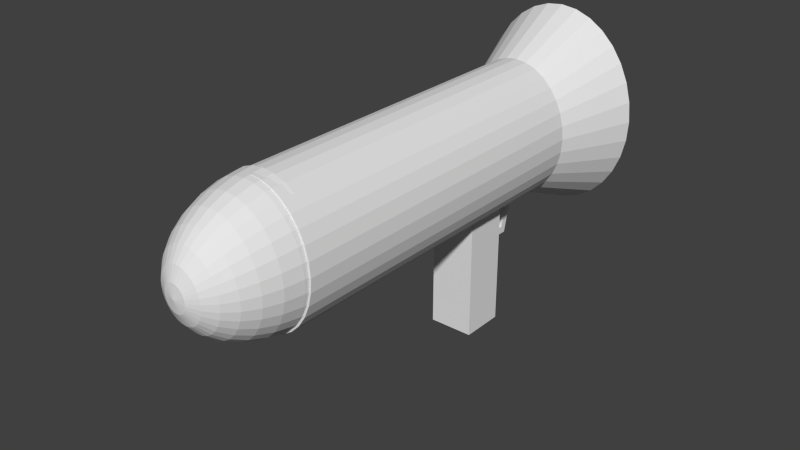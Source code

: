 # Source: Gun.blend  (saved by Blender 2.83.20; exported with 4.5.12 LTS)
import bpy
from mathutils import Matrix  # noqa: F401  (used for matrix-valued properties, if any)

bpy.ops.wm.read_factory_settings(use_empty=True)
scene = bpy.context.scene
scene.name = 'Scene'

# ---- collections
col_collection_1 = bpy.data.collections.new('Collection 1'); scene.collection.children.link(col_collection_1)

# ---- world
world_world = bpy.data.worlds.new('World'); scene.world = world_world
world_world.color = (0.05088, 0.05088, 0.05088)
world_world.use_sun_shadow = False
world_world.sun_shadow_jitter_overblur = 0.0
world_world.cycles.sampling_method = 'MANUAL'
world_world.cycles.sample_map_resolution = 256

# ---- meshes
me_cube_005 = bpy.data.meshes.new('Cube.005')
me_cube_005.from_pydata([(-0.877, -0.7041, -0.77), (-0.877, 1.05, -0.77), (0.877, 1.05, -0.77), (0.877, -0.7041, -0.77), (-0.877, -0.7041, 0.9839), (-0.877, 1.05, 0.9839), (0.877, 1.05, 0.9839), (0.877, -0.7041, 0.9839), (-0.877, -4.151, -0.8006), (0.877, -4.129, -0.7853), (-0.877, -3.254, 0.9839), (0.877, -3.254, 0.9839), (-0.877, -4.81, 2.989), (0.877, -4.788, 3.004), (-0.877, -3.913, 4.773), (0.877, -3.913, 4.773), (-0.877, -5.831, 8.425), (0.877, -5.81, 8.441), (-0.877, -4.935, 10.21), (0.877, -4.935, 10.21), (1.392, -1.867, 3.135), (1.392, -3.109, 4.859), (-0.1342, -3.109, 4.859), (-0.1342, -1.867, 3.211), (1.392, -0.8408, 9.343), (1.392, -2.325, 9.812), (-0.1342, -2.325, 9.812), (-0.1342, -0.8408, 9.343), (4.689, 8.946, -21.17), (4.689, 1.035, -21.17), (-3.34, 1.035, -21.17), (-3.34, 8.946, -21.17), (4.689, 8.946, 9.553), (4.689, 1.035, 9.553), (-3.34, 1.035, 9.553), (-3.34, 8.946, 9.553), (-1.096, 67.72, 25.24), (-2.974, 66.73, 25.27), (-4.705, 65.11, 25.33), (-6.222, 62.94, 25.41), (-7.467, 60.29, 25.51), (-8.392, 57.27, 25.63), (-8.962, 53.99, 25.75), (-9.155, 50.58, 25.88), (-1.059, 67.7, 24.58), (-2.9, 66.68, 23.98), (-4.598, 65.04, 23.45), (-6.086, 62.85, 23.02), (-7.307, 60.18, 22.7), (-8.215, 57.15, 22.5), (-8.774, 53.86, 22.43), (-8.962, 50.45, 22.49), (-0.9474, 67.67, 23.94), (-2.682, 66.63, 22.73), (-4.282, 64.97, 21.65), (-5.683, 62.76, 20.72), (-6.834, 60.08, 20.0), (-7.688, 57.04, 19.5), (-8.215, 53.74, 19.24), (-8.393, 50.33, 19.24), (-0.767, 67.65, 23.36), (-2.328, 66.59, 21.59), (-3.768, 64.91, 19.98), (-5.029, 62.68, 18.6), (-6.064, 59.99, 17.51), (-6.834, 56.93, 16.73), (-7.308, 53.63, 16.3), (-7.468, 50.21, 16.24), (-0.5241, 67.63, 22.84), (-1.852, 66.55, 20.58), (-3.076, 64.85, 18.52), (-4.149, 62.61, 16.75), (-5.029, 59.9, 15.32), (-5.684, 56.84, 14.3), (-6.087, 53.53, 13.73), (-6.223, 50.11, 13.62), (-0.2281, 67.62, 22.42), (-1.272, 66.52, 19.76), (-2.233, 64.81, 17.33), (-3.076, 62.55, 15.22), (-3.768, 59.84, 13.53), (-4.282, 56.76, 12.31), (-4.599, 53.45, 11.61), (-4.706, 50.03, 11.46), (0.1095, 67.6, 22.11), (-0.6092, 66.5, 19.14), (-1.272, 64.78, 16.44), (-1.852, 62.51, 14.09), (-2.329, 59.78, 12.2), (-2.683, 56.71, 10.83), (-2.901, 53.39, 10.04), (-2.975, 49.97, 9.861), (0.4759, 67.6, 21.92), (0.1095, 66.48, 18.77), (-0.2283, 64.75, 15.89), (-0.5244, 62.48, 13.39), (-0.7674, 59.75, 11.38), (-0.9481, 56.67, 9.919), (-1.059, 53.35, 9.074), (-1.097, 49.93, 8.874), (0.8569, 67.59, 21.85), (0.8568, 66.48, 18.64), (0.8567, 64.75, 15.7), (0.8566, 62.47, 13.16), (0.8564, 59.74, 11.1), (0.8562, 56.66, 9.611), (0.856, 53.34, 8.747), (0.8558, 49.92, 8.541), (1.238, 67.6, 21.92), (1.604, 66.48, 18.77), (1.942, 64.75, 15.89), (2.238, 62.48, 13.39), (2.48, 59.75, 11.38), (2.661, 56.67, 9.919), (2.772, 53.35, 9.074), (2.809, 49.93, 8.874), (1.604, 67.6, 22.11), (2.323, 66.5, 19.14), (2.985, 64.77, 16.44), (3.565, 62.51, 14.09), (4.042, 59.78, 12.2), (4.396, 56.7, 10.83), (4.613, 53.39, 10.04), (4.687, 49.97, 9.861), (1.942, 67.62, 22.42), (2.985, 66.52, 19.76), (3.947, 64.81, 17.33), (4.789, 62.55, 15.22), (5.481, 59.83, 13.53), (5.995, 56.76, 12.31), (6.311, 53.45, 11.61), (6.417, 50.03, 11.46), (2.238, 67.63, 22.84), (3.566, 66.55, 20.58), (4.789, 64.85, 18.52), (5.862, 62.61, 16.75), (6.742, 59.9, 15.32), (7.396, 56.84, 14.3), (7.799, 53.53, 13.73), (7.934, 50.11, 13.62), (2.481, 67.65, 23.36), (4.042, 66.59, 21.59), (5.481, 64.91, 19.98), (6.742, 62.68, 18.6), (7.777, 59.98, 17.51), (8.546, 56.93, 16.73), (9.02, 53.63, 16.3), (9.179, 50.21, 16.24), (2.661, 67.67, 23.94), (4.396, 66.63, 22.73), (5.995, 64.97, 21.65), (7.396, 62.76, 20.72), (8.546, 60.08, 20.0), (9.401, 57.03, 19.5), (9.927, 53.74, 19.24), (10.1, 50.32, 19.24), (2.772, 67.7, 24.58), (4.614, 66.68, 23.98), (6.312, 65.04, 23.45), (7.799, 62.85, 23.02), (9.02, 60.18, 22.7), (9.927, 57.15, 22.5), (10.49, 53.86, 22.43), (10.67, 50.45, 22.49), (2.81, 67.72, 25.24), (4.688, 66.73, 25.27), (6.418, 65.11, 25.33), (7.935, 62.94, 25.41), (9.18, 60.29, 25.51), (10.1, 57.26, 25.63), (10.67, 53.99, 25.75), (10.87, 50.57, 25.88), (2.772, 67.75, 25.9), (4.614, 66.78, 26.57), (6.312, 65.18, 27.21), (7.799, 63.03, 27.81), (9.02, 60.39, 28.32), (9.927, 57.38, 28.75), (10.49, 54.11, 29.06), (10.67, 50.7, 29.26), (2.661, 67.77, 26.53), (4.396, 66.82, 27.81), (5.995, 65.25, 29.02), (7.396, 63.12, 30.1), (8.546, 60.5, 31.03), (9.401, 57.5, 31.75), (9.927, 54.23, 32.25), (10.1, 50.83, 32.51), (2.481, 67.79, 27.11), (4.042, 66.87, 28.96), (5.481, 65.31, 30.68), (6.742, 63.2, 32.22), (7.777, 60.59, 33.52), (8.546, 57.6, 34.52), (9.02, 54.34, 35.19), (9.179, 50.94, 35.51), (2.238, 67.81, 27.63), (3.566, 66.91, 29.96), (4.789, 65.37, 32.14), (5.862, 63.27, 34.08), (6.742, 60.67, 35.7), (7.396, 57.7, 36.95), (7.799, 54.44, 37.77), (7.935, 51.04, 38.13), (1.942, 67.83, 28.05), (2.985, 66.94, 30.79), (3.947, 65.42, 33.34), (4.789, 63.32, 35.61), (5.481, 60.74, 37.5), (5.995, 57.77, 38.94), (6.311, 54.52, 39.88), (6.418, 51.12, 40.29), (1.604, 67.84, 28.36), (2.323, 66.96, 31.4), (2.985, 65.45, 34.23), (3.566, 63.37, 36.74), (4.042, 60.79, 38.83), (4.396, 57.83, 40.42), (4.613, 54.58, 41.46), (4.687, 51.18, 41.89), (1.238, 67.85, 28.55), (1.604, 66.98, 31.78), (1.942, 65.47, 34.78), (2.238, 63.39, 37.44), (2.48, 60.83, 39.65), (2.661, 57.86, 41.33), (2.772, 54.62, 42.42), (2.809, 51.22, 42.88), (0.8569, 67.85, 28.62), (0.8569, 66.98, 31.91), (0.8568, 65.48, 34.96), (0.8566, 63.4, 37.67), (0.8565, 60.84, 39.93), (0.8563, 57.87, 41.64), (0.8561, 54.63, 42.75), (0.8559, 51.23, 43.21), (0.4759, 67.85, 28.55), (0.1095, 66.98, 31.78), (-0.2283, 65.47, 34.78), (-0.5243, 63.39, 37.44), (-0.7674, 60.83, 39.65), (-0.948, 57.86, 41.33), (-1.059, 54.62, 42.42), (-1.097, 51.22, 42.88), (0.1095, 67.84, 28.36), (-0.6092, 66.96, 31.4), (-1.272, 65.45, 34.23), (-1.852, 63.37, 36.74), (-2.329, 60.8, 38.83), (-2.683, 57.83, 40.42), (-2.901, 54.58, 41.46), (-2.975, 51.18, 41.89), (-0.2281, 67.83, 28.05), (-1.271, 66.94, 30.79), (-2.233, 65.42, 33.34), (-3.076, 63.33, 35.61), (-3.768, 60.74, 37.5), (-4.282, 57.77, 38.94), (-4.599, 54.52, 39.88), (-4.706, 51.12, 40.29), (-0.5241, 67.81, 27.63), (-1.852, 66.91, 29.96), (-3.076, 65.37, 32.14), (-4.149, 63.27, 34.08), (-5.029, 60.68, 35.7), (-5.683, 57.7, 36.95), (-6.087, 54.44, 37.77), (-6.223, 51.04, 38.13), (-0.7669, 67.79, 27.11), (-2.328, 66.87, 28.96), (-3.768, 65.32, 30.68), (-5.029, 63.2, 32.22), (-6.064, 60.59, 33.52), (-6.834, 57.61, 34.52), (-7.308, 54.35, 35.19), (-7.468, 50.94, 35.51), (0.8569, 68.06, 25.22), (-0.9474, 67.77, 26.53), (-2.682, 66.83, 27.81), (-4.282, 65.25, 29.02), (-5.683, 63.12, 30.1), (-6.834, 60.5, 31.03), (-7.688, 57.5, 31.75), (-8.215, 54.24, 32.25), (-8.393, 50.83, 32.51), (-1.059, 67.75, 25.9), (-2.9, 66.78, 26.57), (-4.598, 65.18, 27.21), (-6.086, 63.03, 27.81), (-7.307, 60.4, 28.32), (-8.215, 57.39, 28.75), (-8.774, 54.11, 29.06), (-8.962, 50.71, 29.26), (15.54, -21.56, 26.08), (15.25, -21.48, 31.16), (14.41, -21.4, 36.04), (13.03, -21.33, 40.54), (11.17, -21.27, 44.48), (8.912, -21.22, 47.71), (6.334, -21.18, 50.12), (3.536, -21.16, 51.6), (0.6266, -21.15, 52.1), (0.6261, 15.23, 24.92), (-2.283, -21.16, 51.6), (-5.081, -21.18, 50.12), (-7.659, -21.22, 47.71), (-9.919, -21.27, 44.48), (-11.77, -21.33, 40.54), (-13.15, -21.4, 36.04), (-14.0, -21.48, 31.16), (-14.29, -21.56, 26.08), (-14.0, -21.64, 21.01), (-13.15, -21.72, 16.13), (-11.77, -21.79, 11.63), (-9.919, -21.85, 7.69), (-7.659, -21.9, 4.455), (-5.081, -21.94, 2.051), (-2.283, -21.96, 0.571), (0.6266, -21.97, 0.07122), (3.536, -21.96, 0.5711), (6.334, -21.94, 2.051), (8.912, -21.9, 4.455), (11.17, -21.85, 7.69), (13.03, -21.79, 11.63), (14.41, -21.72, 16.13), (15.25, -21.64, 21.01), (15.54, -21.56, 26.08), (15.25, -21.48, 31.16), (14.41, -21.4, 36.04), (13.03, -21.33, 40.54), (11.17, -21.27, 44.48), (8.912, -21.22, 47.71), (6.334, -21.18, 50.12), (3.536, -21.16, 51.6), (0.6266, -21.15, 52.1), (-2.283, -21.16, 51.6), (-5.081, -21.18, 50.12), (-7.659, -21.22, 47.71), (-9.919, -21.27, 44.48), (-11.77, -21.33, 40.54), (-13.15, -21.4, 36.04), (-14.0, -21.48, 31.16), (-14.29, -21.56, 26.08), (-14.0, -21.64, 21.01), (-13.15, -21.72, 16.13), (-11.77, -21.79, 11.63), (-9.919, -21.85, 7.69), (-7.659, -21.9, 4.455), (-5.081, -21.94, 2.051), (-2.283, -21.96, 0.571), (0.6266, -21.97, 0.07122), (3.536, -21.96, 0.5711), (6.334, -21.94, 2.051), (8.912, -21.9, 4.455), (11.17, -21.85, 7.69), (13.03, -21.79, 11.63), (14.41, -21.72, 16.13), (15.25, -21.64, 21.01), (15.54, -21.56, 26.08), (15.25, -21.48, 31.16), (14.41, -21.4, 36.04), (13.03, -21.33, 40.54), (11.17, -21.27, 44.48), (8.912, -21.22, 47.71), (6.334, -21.18, 50.12), (3.536, -21.16, 51.6), (0.6266, -21.15, 52.1), (-2.283, -21.16, 51.6), (-5.081, -21.18, 50.12), (-7.659, -21.22, 47.71), (-9.919, -21.27, 44.48), (-11.77, -21.33, 40.54), (-13.15, -21.4, 36.04), (-14.0, -21.48, 31.16), (-14.29, -21.56, 26.08), (-14.0, -21.64, 21.01), (-13.15, -21.72, 16.13), (-11.77, -21.79, 11.63), (-9.919, -21.85, 7.69), (-7.659, -21.9, 4.455), (-5.081, -21.94, 2.051), (-2.283, -21.96, 0.571), (0.6266, -21.97, 0.07122), (3.536, -21.96, 0.5711), (6.334, -21.94, 2.051), (8.912, -21.9, 4.455), (11.17, -21.85, 7.69), (13.03, -21.79, 11.63), (14.41, -21.72, 16.13), (15.25, -21.64, 21.01), (10.55, -7.927, 25.65), (10.36, -7.874, 29.03), (9.793, -7.823, 32.28), (8.876, -7.776, 35.27), (7.642, -7.734, 37.89), (6.139, -7.7, 40.04), (4.423, -7.675, 41.64), (2.562, -7.66, 42.63), (0.6264, -7.654, 42.96), (-1.309, -7.66, 42.63), (-3.171, -7.675, 41.64), (-4.886, -7.7, 40.04), (-6.39, -7.734, 37.89), (-7.624, -7.776, 35.27), (-8.54, -7.823, 32.28), (-9.105, -7.874, 29.03), (-9.296, -7.928, 25.65), (-9.105, -7.981, 22.28), (-8.54, -8.032, 19.03), (-7.624, -8.08, 16.04), (-6.39, -8.121, 13.42), (-4.886, -8.155, 11.26), (-3.171, -8.18, 9.665), (-1.309, -8.196, 8.68), (0.6264, -8.201, 8.347), (2.562, -8.196, 8.68), (4.423, -8.18, 9.665), (6.139, -8.155, 11.26), (7.642, -8.121, 13.42), (8.876, -8.079, 16.04), (9.793, -8.032, 19.03), (10.36, -7.981, 22.28), (10.55, 53.21, 25.65), (10.36, 53.26, 29.03), (9.793, 53.31, 32.28), (8.876, 53.36, 35.27), (7.642, 53.4, 37.89), (6.139, 53.43, 40.04), (4.423, 53.46, 41.64), (2.562, 53.48, 42.63), (0.6264, 53.48, 42.96), (-1.309, 53.48, 42.63), (-3.171, 53.46, 41.64), (-4.886, 53.43, 40.04), (-6.39, 53.4, 37.89), (-7.624, 53.36, 35.27), (-8.54, 53.31, 32.28), (-9.105, 53.26, 29.03), (-9.296, 53.21, 25.65), (-9.105, 53.15, 22.28), (-8.54, 53.1, 19.03), (-7.624, 53.06, 16.04), (-6.39, 53.01, 13.42), (-4.886, 52.98, 11.26), (-3.171, 52.95, 9.665), (-1.309, 52.94, 8.68), (0.6264, 52.93, 8.347), (2.562, 52.94, 8.68), (4.423, 52.95, 9.665), (6.139, 52.98, 11.26), (7.642, 53.01, 13.42), (8.876, 53.06, 16.04), (9.793, 53.1, 19.03), (10.36, 53.15, 22.28)], [], [(4, 5, 1, 0), (5, 6, 2, 1), (6, 7, 3, 2), (0, 3, 9, 8), (0, 1, 2, 3), (7, 6, 5, 4), (8, 9, 13, 12), (7, 4, 10, 11), (3, 7, 11, 9), (4, 0, 8, 10), (12, 13, 17, 16), (11, 10, 14, 15), (9, 11, 15, 13), (10, 8, 12, 14), (19, 18, 16, 17), (15, 14, 18, 19), (13, 15, 19, 17), (14, 12, 16, 18), (24, 25, 21, 20), (25, 26, 22, 21), (26, 27, 23, 22), (27, 24, 20, 23), (20, 21, 22, 23), (27, 26, 25, 24), (32, 33, 29, 28), (33, 34, 30, 29), (34, 35, 31, 30), (35, 32, 28, 31), (28, 29, 30, 31), (35, 34, 33, 32), (43, 42, 50, 51), (41, 40, 48, 49), (39, 38, 46, 47), (37, 36, 44, 45), (42, 41, 49, 50), (40, 39, 47, 48), (38, 37, 45, 46), (46, 45, 53, 54), (51, 50, 58, 59), (49, 48, 56, 57), (47, 46, 54, 55), (45, 44, 52, 53), (50, 49, 57, 58), (48, 47, 55, 56), (54, 53, 61, 62), (59, 58, 66, 67), (57, 56, 64, 65), (55, 54, 62, 63), (53, 52, 60, 61), (58, 57, 65, 66), (56, 55, 63, 64), (62, 61, 69, 70), (67, 66, 74, 75), (65, 64, 72, 73), (63, 62, 70, 71), (61, 60, 68, 69), (66, 65, 73, 74), (64, 63, 71, 72), (70, 69, 77, 78), (75, 74, 82, 83), (73, 72, 80, 81), (71, 70, 78, 79), (69, 68, 76, 77), (74, 73, 81, 82), (72, 71, 79, 80), (78, 77, 85, 86), (83, 82, 90, 91), (81, 80, 88, 89), (79, 78, 86, 87), (77, 76, 84, 85), (82, 81, 89, 90), (80, 79, 87, 88), (86, 85, 93, 94), (91, 90, 98, 99), (89, 88, 96, 97), (87, 86, 94, 95), (85, 84, 92, 93), (90, 89, 97, 98), (88, 87, 95, 96), (94, 93, 101, 102), (99, 98, 106, 107), (97, 96, 104, 105), (95, 94, 102, 103), (93, 92, 100, 101), (98, 97, 105, 106), (96, 95, 103, 104), (102, 101, 109, 110), (107, 106, 114, 115), (105, 104, 112, 113), (103, 102, 110, 111), (101, 100, 108, 109), (106, 105, 113, 114), (104, 103, 111, 112), (110, 109, 117, 118), (115, 114, 122, 123), (113, 112, 120, 121), (111, 110, 118, 119), (109, 108, 116, 117), (114, 113, 121, 122), (112, 111, 119, 120), (118, 117, 125, 126), (123, 122, 130, 131), (121, 120, 128, 129), (119, 118, 126, 127), (117, 116, 124, 125), (122, 121, 129, 130), (120, 119, 127, 128), (126, 125, 133, 134), (131, 130, 138, 139), (129, 128, 136, 137), (127, 126, 134, 135), (125, 124, 132, 133), (130, 129, 137, 138), (128, 127, 135, 136), (134, 133, 141, 142), (139, 138, 146, 147), (137, 136, 144, 145), (135, 134, 142, 143), (133, 132, 140, 141), (138, 137, 145, 146), (136, 135, 143, 144), (142, 141, 149, 150), (147, 146, 154, 155), (145, 144, 152, 153), (143, 142, 150, 151), (141, 140, 148, 149), (146, 145, 153, 154), (144, 143, 151, 152), (150, 149, 157, 158), (155, 154, 162, 163), (153, 152, 160, 161), (151, 150, 158, 159), (149, 148, 156, 157), (154, 153, 161, 162), (152, 151, 159, 160), (158, 157, 165, 166), (163, 162, 170, 171), (161, 160, 168, 169), (159, 158, 166, 167), (157, 156, 164, 165), (162, 161, 169, 170), (160, 159, 167, 168), (166, 165, 173, 174), (171, 170, 178, 179), (169, 168, 176, 177), (167, 166, 174, 175), (165, 164, 172, 173), (170, 169, 177, 178), (168, 167, 175, 176), (174, 173, 181, 182), (179, 178, 186, 187), (177, 176, 184, 185), (175, 174, 182, 183), (173, 172, 180, 181), (178, 177, 185, 186), (176, 175, 183, 184), (182, 181, 189, 190), (187, 186, 194, 195), (185, 184, 192, 193), (183, 182, 190, 191), (181, 180, 188, 189), (186, 185, 193, 194), (184, 183, 191, 192), (190, 189, 197, 198), (195, 194, 202, 203), (193, 192, 200, 201), (191, 190, 198, 199), (189, 188, 196, 197), (194, 193, 201, 202), (192, 191, 199, 200), (198, 197, 205, 206), (203, 202, 210, 211), (201, 200, 208, 209), (199, 198, 206, 207), (197, 196, 204, 205), (202, 201, 209, 210), (200, 199, 207, 208), (206, 205, 213, 214), (211, 210, 218, 219), (209, 208, 216, 217), (207, 206, 214, 215), (205, 204, 212, 213), (210, 209, 217, 218), (208, 207, 215, 216), (214, 213, 221, 222), (219, 218, 226, 227), (217, 216, 224, 225), (215, 214, 222, 223), (213, 212, 220, 221), (218, 217, 225, 226), (216, 215, 223, 224), (222, 221, 229, 230), (227, 226, 234, 235), (225, 224, 232, 233), (223, 222, 230, 231), (221, 220, 228, 229), (226, 225, 233, 234), (224, 223, 231, 232), (230, 229, 237, 238), (235, 234, 242, 243), (233, 232, 240, 241), (231, 230, 238, 239), (229, 228, 236, 237), (234, 233, 241, 242), (232, 231, 239, 240), (238, 237, 245, 246), (243, 242, 250, 251), (241, 240, 248, 249), (239, 238, 246, 247), (237, 236, 244, 245), (242, 241, 249, 250), (240, 239, 247, 248), (246, 245, 253, 254), (251, 250, 258, 259), (249, 248, 256, 257), (247, 246, 254, 255), (245, 244, 252, 253), (250, 249, 257, 258), (248, 247, 255, 256), (254, 253, 261, 262), (259, 258, 266, 267), (257, 256, 264, 265), (255, 254, 262, 263), (253, 252, 260, 261), (258, 257, 265, 266), (256, 255, 263, 264), (262, 261, 269, 270), (267, 266, 274, 275), (265, 264, 272, 273), (263, 262, 270, 271), (261, 260, 268, 269), (266, 265, 273, 274), (264, 263, 271, 272), (270, 269, 278, 279), (275, 274, 283, 284), (273, 272, 281, 282), (271, 270, 279, 280), (269, 268, 277, 278), (274, 273, 282, 283), (272, 271, 280, 281), (279, 278, 286, 287), (284, 283, 291, 292), (282, 281, 289, 290), (280, 279, 287, 288), (278, 277, 285, 286), (283, 282, 290, 291), (281, 280, 288, 289), (36, 276, 44), (44, 276, 52), (52, 276, 60), (60, 276, 68), (68, 276, 76), (76, 276, 84), (84, 276, 92), (92, 276, 100), (100, 276, 108), (108, 276, 116), (116, 276, 124), (124, 276, 132), (132, 276, 140), (140, 276, 148), (148, 276, 156), (156, 276, 164), (164, 276, 172), (172, 276, 180), (180, 276, 188), (188, 276, 196), (196, 276, 204), (204, 276, 212), (212, 276, 220), (220, 276, 228), (228, 276, 236), (236, 276, 244), (244, 276, 252), (252, 276, 260), (260, 276, 268), (268, 276, 277), (277, 276, 285), (287, 286, 37, 38), (285, 276, 36), (292, 291, 42, 43), (290, 289, 40, 41), (288, 287, 38, 39), (286, 285, 36, 37), (291, 290, 41, 42), (289, 288, 39, 40), (324, 302, 325), (293, 302, 294), (323, 302, 324), (322, 302, 323), (321, 302, 322), (320, 302, 321), (319, 302, 320), (318, 302, 319), (317, 302, 318), (316, 302, 317), (315, 302, 316), (314, 302, 315), (313, 302, 314), (312, 302, 313), (311, 302, 312), (310, 302, 311), (309, 302, 310), (308, 302, 309), (307, 302, 308), (306, 302, 307), (305, 302, 306), (304, 302, 305), (303, 302, 304), (301, 302, 303), (300, 302, 301), (299, 302, 300), (298, 302, 299), (297, 302, 298), (296, 302, 297), (295, 302, 296), (325, 302, 293), (294, 302, 295), (324, 325, 357, 356), (357, 326, 358, 389), (313, 314, 346, 345), (296, 297, 330, 329), (301, 303, 335, 334), (323, 324, 356, 355), (312, 313, 345, 344), (295, 296, 329, 328), (322, 323, 355, 354), (311, 312, 344, 343), (294, 295, 328, 327), (321, 322, 354, 353), (310, 311, 343, 342), (320, 321, 353, 352), (309, 310, 342, 341), (325, 293, 326, 357), (319, 320, 352, 351), (308, 309, 341, 340), (318, 319, 351, 350), (307, 308, 340, 339), (317, 318, 350, 349), (300, 301, 334, 333), (306, 307, 339, 338), (316, 317, 349, 348), (299, 300, 333, 332), (305, 306, 338, 337), (315, 316, 348, 347), (293, 294, 327, 326), (298, 299, 332, 331), (304, 305, 337, 336), (314, 315, 347, 346), (297, 298, 331, 330), (303, 304, 336, 335), (380, 381, 413, 412), (346, 347, 379, 378), (335, 336, 368, 367), (355, 356, 388, 387), (344, 345, 377, 376), (333, 334, 366, 365), (353, 354, 386, 385), (342, 343, 375, 374), (331, 332, 364, 363), (351, 352, 384, 383), (329, 330, 362, 361), (340, 341, 373, 372), (349, 350, 382, 381), (327, 328, 360, 359), (338, 339, 371, 370), (347, 348, 380, 379), (336, 337, 369, 368), (356, 357, 389, 388), (345, 346, 378, 377), (334, 335, 367, 366), (354, 355, 387, 386), (343, 344, 376, 375), (332, 333, 365, 364), (352, 353, 385, 384), (330, 331, 363, 362), (341, 342, 374, 373), (350, 351, 383, 382), (328, 329, 361, 360), (339, 340, 372, 371), (348, 349, 381, 380), (326, 327, 359, 358), (337, 338, 370, 369), (411, 412, 444, 443), (358, 359, 391, 390), (369, 370, 402, 401), (389, 358, 390, 421), (378, 379, 411, 410), (367, 368, 400, 399), (387, 388, 420, 419), (376, 377, 409, 408), (365, 366, 398, 397), (385, 386, 418, 417), (374, 375, 407, 406), (363, 364, 396, 395), (383, 384, 416, 415), (361, 362, 394, 393), (372, 373, 405, 404), (381, 382, 414, 413), (359, 360, 392, 391), (370, 371, 403, 402), (379, 380, 412, 411), (368, 369, 401, 400), (388, 389, 421, 420), (377, 378, 410, 409), (366, 367, 399, 398), (386, 387, 419, 418), (375, 376, 408, 407), (364, 365, 397, 396), (384, 385, 417, 416), (362, 363, 395, 394), (373, 374, 406, 405), (382, 383, 415, 414), (360, 361, 393, 392), (371, 372, 404, 403), (422, 423, 424, 425, 426, 427, 428, 429, 430, 431, 432, 433, 434, 435, 436, 437, 438, 439, 440, 441, 442, 443, 444, 445, 446, 447, 448, 449, 450, 451, 452, 453), (400, 401, 433, 432), (420, 421, 453, 452), (409, 410, 442, 441), (398, 399, 431, 430), (418, 419, 451, 450), (407, 408, 440, 439), (396, 397, 429, 428), (416, 417, 449, 448), (394, 395, 427, 426), (405, 406, 438, 437), (414, 415, 447, 446), (392, 393, 425, 424), (403, 404, 436, 435), (412, 413, 445, 444), (390, 391, 423, 422), (401, 402, 434, 433), (421, 390, 422, 453), (410, 411, 443, 442), (399, 400, 432, 431), (419, 420, 452, 451), (408, 409, 441, 440), (397, 398, 430, 429), (417, 418, 450, 449), (406, 407, 439, 438), (395, 396, 428, 427), (415, 416, 448, 447), (393, 394, 426, 425), (404, 405, 437, 436), (413, 414, 446, 445), (391, 392, 424, 423), (402, 403, 435, 434)])
me_cube_005.use_remesh_preserve_volume = False
me_cube_005.use_remesh_preserve_attributes = False
me_cube_005.use_mirror_vertex_groups = False
me_cube_005.update()

# ---- objects
ob_cube = bpy.data.objects.new('Cube', me_cube_005)

# ---- transforms, parenting, visibility, modifiers, constraints
ob_cube.location = (3.961, -0.9929, -0.7083)
ob_cube.scale = (-0.05435, -0.05435, 0.03843)
ob_cube.lineart.crease_threshold = 0.0

# ---- collection membership
col_collection_1.objects.link(ob_cube)

# ---- scene / render settings (as saved in the file)
scene.frame_start = 1; scene.frame_end = 250; scene.frame_set(1)
scene.render.engine = 'BLENDER_EEVEE_NEXT'
scene.render.resolution_percentage = 50
scene.render.dither_intensity = 0.0
scene.cycles.use_denoising = False
scene.cycles.samples = 10
scene.cycles.sampling_pattern = 'TABULATED_SOBOL'
scene.cycles.light_sampling_threshold = 0.0
scene.cycles.use_adaptive_sampling = False
scene.cycles.use_light_tree = False
scene.cycles.blur_glossy = 0.0
scene.cycles.pixel_filter_type = 'GAUSSIAN'
scene.cycles.sample_clamp_indirect = 0.0
scene.view_settings.view_transform = 'Standard'
bpy.context.view_layer.update()

# ---- added for rendering (the .blend has no active camera and no usable light): camera, sun
cam_auto = bpy.data.cameras.new('AutoCamera')
cam_auto.lens = 50.0
cam_auto.sensor_width = 36.0
cam_auto.clip_end = 1000.0
ob_auto_camera = bpy.data.objects.new('AutoCamera', cam_auto)
scene.collection.objects.link(ob_auto_camera)
ob_auto_camera.location = (9.36174, -8.76677, 4.23359)
ob_auto_camera.rotation_euler = (1.09748, -7.21219e-08, 0.694738)
scene.camera = ob_auto_camera
light_auto_sun = bpy.data.lights.new('AutoSun', 'SUN')
light_auto_sun.energy = 3.0
light_auto_sun.angle = 0.0523599
ob_auto_sun = bpy.data.objects.new('AutoSun', light_auto_sun)
scene.collection.objects.link(ob_auto_sun)
ob_auto_sun.rotation_euler = (0.872665, 0.174533, 0.523599)
bpy.context.view_layer.update()
